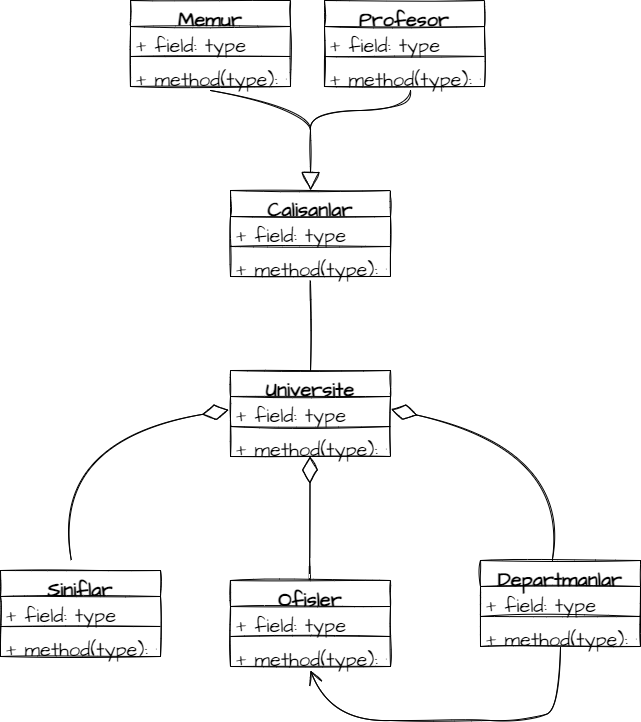

The diagram above was exported from draw.io. Its source (the exported page's mxGraphModel, read from the mxfile embedded in the PNG):
<mxGraphModel dx="1038" dy="1716" grid="1" gridSize="10" guides="1" tooltips="1" connect="1" arrows="1" fold="1" page="1" pageScale="1" pageWidth="827" pageHeight="1169" math="0" shadow="0">
  <root>
    <mxCell id="WIyWlLk6GJQsqaUBKTNV-0" />
    <mxCell id="WIyWlLk6GJQsqaUBKTNV-1" parent="WIyWlLk6GJQsqaUBKTNV-0" />
    <mxCell id="jozNFw3xs2FZVUqCljnz-18" value="" style="endArrow=diamondThin;endFill=0;endSize=24;html=1;rounded=0;sketch=1;hachureGap=4;fontFamily=Architects Daughter;fontSource=https%3A%2F%2Ffonts.googleapis.com%2Fcss%3Ffamily%3DArchitects%2BDaughter;fontSize=16;sourcePerimeterSpacing=8;targetPerimeterSpacing=8;curved=1;" edge="1" parent="WIyWlLk6GJQsqaUBKTNV-1">
      <mxGeometry width="160" relative="1" as="geometry">
        <mxPoint x="399.5" y="218" as="sourcePoint" />
        <mxPoint x="399.5" y="96" as="targetPoint" />
      </mxGeometry>
    </mxCell>
    <mxCell id="jozNFw3xs2FZVUqCljnz-23" value="" style="endArrow=diamondThin;endFill=0;endSize=24;html=1;rounded=0;sketch=1;hachureGap=4;fontFamily=Architects Daughter;fontSource=https%3A%2F%2Ffonts.googleapis.com%2Fcss%3Ffamily%3DArchitects%2BDaughter;fontSize=16;sourcePerimeterSpacing=8;targetPerimeterSpacing=8;curved=1;entryX=1.003;entryY=0.325;entryDx=0;entryDy=0;entryPerimeter=0;" edge="1" parent="WIyWlLk6GJQsqaUBKTNV-1">
      <mxGeometry width="160" relative="1" as="geometry">
        <mxPoint x="641.7150095969289" y="200" as="sourcePoint" />
        <mxPoint x="480.48" y="48.59999999999991" as="targetPoint" />
        <Array as="points">
          <mxPoint x="660" y="90" />
        </Array>
      </mxGeometry>
    </mxCell>
    <mxCell id="jozNFw3xs2FZVUqCljnz-24" value="" style="endArrow=diamondThin;endFill=0;endSize=24;html=1;rounded=0;sketch=1;hachureGap=4;fontFamily=Architects Daughter;fontSource=https%3A%2F%2Ffonts.googleapis.com%2Fcss%3Ffamily%3DArchitects%2BDaughter;fontSize=16;sourcePerimeterSpacing=8;targetPerimeterSpacing=8;curved=1;entryX=-0.012;entryY=-0.177;entryDx=0;entryDy=0;entryPerimeter=0;" edge="1" parent="WIyWlLk6GJQsqaUBKTNV-1">
      <mxGeometry width="160" relative="1" as="geometry">
        <mxPoint x="160.85500959692888" y="200" as="sourcePoint" />
        <mxPoint x="318.0799999999999" y="49.398000000000025" as="targetPoint" />
        <Array as="points">
          <mxPoint x="140" y="80" />
        </Array>
      </mxGeometry>
    </mxCell>
    <mxCell id="jozNFw3xs2FZVUqCljnz-25" value="" style="endArrow=open;endFill=1;endSize=12;html=1;rounded=0;sketch=1;hachureGap=4;fontFamily=Architects Daughter;fontSource=https%3A%2F%2Ffonts.googleapis.com%2Fcss%3Ffamily%3DArchitects%2BDaughter;fontSize=16;sourcePerimeterSpacing=8;targetPerimeterSpacing=8;curved=1;exitX=0.5;exitY=1;exitDx=0;exitDy=0;entryX=0.5;entryY=1.154;entryDx=0;entryDy=0;entryPerimeter=0;" edge="1" parent="WIyWlLk6GJQsqaUBKTNV-1" target="jozNFw3xs2FZVUqCljnz-39">
      <mxGeometry width="160" relative="1" as="geometry">
        <mxPoint x="650" y="286" as="sourcePoint" />
        <mxPoint x="490" y="328" as="targetPoint" />
        <Array as="points">
          <mxPoint x="650" y="348" />
          <mxPoint x="620" y="360" />
          <mxPoint x="540" y="360" />
          <mxPoint x="420" y="360" />
        </Array>
      </mxGeometry>
    </mxCell>
    <mxCell id="jozNFw3xs2FZVUqCljnz-28" value="Universite" style="swimlane;fontStyle=1;align=center;verticalAlign=top;childLayout=stackLayout;horizontal=1;startSize=26;horizontalStack=0;resizeParent=1;resizeParentMax=0;resizeLast=0;collapsible=1;marginBottom=0;sketch=1;hachureGap=4;fontFamily=Architects Daughter;fontSource=https%3A%2F%2Ffonts.googleapis.com%2Fcss%3Ffamily%3DArchitects%2BDaughter;fontSize=20;" vertex="1" parent="WIyWlLk6GJQsqaUBKTNV-1">
      <mxGeometry x="320" y="10" width="160" height="86" as="geometry" />
    </mxCell>
    <mxCell id="jozNFw3xs2FZVUqCljnz-29" value="+ field: type" style="text;strokeColor=none;fillColor=none;align=left;verticalAlign=top;spacingLeft=4;spacingRight=4;overflow=hidden;rotatable=0;points=[[0,0.5],[1,0.5]];portConstraint=eastwest;sketch=1;hachureGap=4;fontFamily=Architects Daughter;fontSource=https%3A%2F%2Ffonts.googleapis.com%2Fcss%3Ffamily%3DArchitects%2BDaughter;fontSize=20;" vertex="1" parent="jozNFw3xs2FZVUqCljnz-28">
      <mxGeometry y="26" width="160" height="26" as="geometry" />
    </mxCell>
    <mxCell id="jozNFw3xs2FZVUqCljnz-30" value="" style="line;strokeWidth=1;fillColor=none;align=left;verticalAlign=middle;spacingTop=-1;spacingLeft=3;spacingRight=3;rotatable=0;labelPosition=right;points=[];portConstraint=eastwest;sketch=1;hachureGap=4;fontFamily=Architects Daughter;fontSource=https%3A%2F%2Ffonts.googleapis.com%2Fcss%3Ffamily%3DArchitects%2BDaughter;fontSize=20;" vertex="1" parent="jozNFw3xs2FZVUqCljnz-28">
      <mxGeometry y="52" width="160" height="8" as="geometry" />
    </mxCell>
    <mxCell id="jozNFw3xs2FZVUqCljnz-31" value="+ method(type): type" style="text;strokeColor=none;fillColor=none;align=left;verticalAlign=top;spacingLeft=4;spacingRight=4;overflow=hidden;rotatable=0;points=[[0,0.5],[1,0.5]];portConstraint=eastwest;sketch=1;hachureGap=4;fontFamily=Architects Daughter;fontSource=https%3A%2F%2Ffonts.googleapis.com%2Fcss%3Ffamily%3DArchitects%2BDaughter;fontSize=20;" vertex="1" parent="jozNFw3xs2FZVUqCljnz-28">
      <mxGeometry y="60" width="160" height="26" as="geometry" />
    </mxCell>
    <mxCell id="jozNFw3xs2FZVUqCljnz-32" value="Siniflar" style="swimlane;fontStyle=1;align=center;verticalAlign=top;childLayout=stackLayout;horizontal=1;startSize=26;horizontalStack=0;resizeParent=1;resizeParentMax=0;resizeLast=0;collapsible=1;marginBottom=0;sketch=1;hachureGap=4;fontFamily=Architects Daughter;fontSource=https%3A%2F%2Ffonts.googleapis.com%2Fcss%3Ffamily%3DArchitects%2BDaughter;fontSize=20;" vertex="1" parent="WIyWlLk6GJQsqaUBKTNV-1">
      <mxGeometry x="90" y="210" width="160" height="86" as="geometry" />
    </mxCell>
    <mxCell id="jozNFw3xs2FZVUqCljnz-33" value="+ field: type" style="text;strokeColor=none;fillColor=none;align=left;verticalAlign=top;spacingLeft=4;spacingRight=4;overflow=hidden;rotatable=0;points=[[0,0.5],[1,0.5]];portConstraint=eastwest;sketch=1;hachureGap=4;fontFamily=Architects Daughter;fontSource=https%3A%2F%2Ffonts.googleapis.com%2Fcss%3Ffamily%3DArchitects%2BDaughter;fontSize=20;" vertex="1" parent="jozNFw3xs2FZVUqCljnz-32">
      <mxGeometry y="26" width="160" height="26" as="geometry" />
    </mxCell>
    <mxCell id="jozNFw3xs2FZVUqCljnz-34" value="" style="line;strokeWidth=1;fillColor=none;align=left;verticalAlign=middle;spacingTop=-1;spacingLeft=3;spacingRight=3;rotatable=0;labelPosition=right;points=[];portConstraint=eastwest;sketch=1;hachureGap=4;fontFamily=Architects Daughter;fontSource=https%3A%2F%2Ffonts.googleapis.com%2Fcss%3Ffamily%3DArchitects%2BDaughter;fontSize=20;" vertex="1" parent="jozNFw3xs2FZVUqCljnz-32">
      <mxGeometry y="52" width="160" height="8" as="geometry" />
    </mxCell>
    <mxCell id="jozNFw3xs2FZVUqCljnz-35" value="+ method(type): type" style="text;strokeColor=none;fillColor=none;align=left;verticalAlign=top;spacingLeft=4;spacingRight=4;overflow=hidden;rotatable=0;points=[[0,0.5],[1,0.5]];portConstraint=eastwest;sketch=1;hachureGap=4;fontFamily=Architects Daughter;fontSource=https%3A%2F%2Ffonts.googleapis.com%2Fcss%3Ffamily%3DArchitects%2BDaughter;fontSize=20;" vertex="1" parent="jozNFw3xs2FZVUqCljnz-32">
      <mxGeometry y="60" width="160" height="26" as="geometry" />
    </mxCell>
    <mxCell id="jozNFw3xs2FZVUqCljnz-36" value="Ofisler" style="swimlane;fontStyle=1;align=center;verticalAlign=top;childLayout=stackLayout;horizontal=1;startSize=26;horizontalStack=0;resizeParent=1;resizeParentMax=0;resizeLast=0;collapsible=1;marginBottom=0;sketch=1;hachureGap=4;fontFamily=Architects Daughter;fontSource=https%3A%2F%2Ffonts.googleapis.com%2Fcss%3Ffamily%3DArchitects%2BDaughter;fontSize=20;" vertex="1" parent="WIyWlLk6GJQsqaUBKTNV-1">
      <mxGeometry x="320" y="220" width="160" height="86" as="geometry" />
    </mxCell>
    <mxCell id="jozNFw3xs2FZVUqCljnz-37" value="+ field: type" style="text;strokeColor=none;fillColor=none;align=left;verticalAlign=top;spacingLeft=4;spacingRight=4;overflow=hidden;rotatable=0;points=[[0,0.5],[1,0.5]];portConstraint=eastwest;sketch=1;hachureGap=4;fontFamily=Architects Daughter;fontSource=https%3A%2F%2Ffonts.googleapis.com%2Fcss%3Ffamily%3DArchitects%2BDaughter;fontSize=20;" vertex="1" parent="jozNFw3xs2FZVUqCljnz-36">
      <mxGeometry y="26" width="160" height="26" as="geometry" />
    </mxCell>
    <mxCell id="jozNFw3xs2FZVUqCljnz-38" value="" style="line;strokeWidth=1;fillColor=none;align=left;verticalAlign=middle;spacingTop=-1;spacingLeft=3;spacingRight=3;rotatable=0;labelPosition=right;points=[];portConstraint=eastwest;sketch=1;hachureGap=4;fontFamily=Architects Daughter;fontSource=https%3A%2F%2Ffonts.googleapis.com%2Fcss%3Ffamily%3DArchitects%2BDaughter;fontSize=20;" vertex="1" parent="jozNFw3xs2FZVUqCljnz-36">
      <mxGeometry y="52" width="160" height="8" as="geometry" />
    </mxCell>
    <mxCell id="jozNFw3xs2FZVUqCljnz-39" value="+ method(type): type" style="text;strokeColor=none;fillColor=none;align=left;verticalAlign=top;spacingLeft=4;spacingRight=4;overflow=hidden;rotatable=0;points=[[0,0.5],[1,0.5]];portConstraint=eastwest;sketch=1;hachureGap=4;fontFamily=Architects Daughter;fontSource=https%3A%2F%2Ffonts.googleapis.com%2Fcss%3Ffamily%3DArchitects%2BDaughter;fontSize=20;" vertex="1" parent="jozNFw3xs2FZVUqCljnz-36">
      <mxGeometry y="60" width="160" height="26" as="geometry" />
    </mxCell>
    <mxCell id="jozNFw3xs2FZVUqCljnz-40" value="Departmanlar" style="swimlane;fontStyle=1;align=center;verticalAlign=top;childLayout=stackLayout;horizontal=1;startSize=26;horizontalStack=0;resizeParent=1;resizeParentMax=0;resizeLast=0;collapsible=1;marginBottom=0;sketch=1;hachureGap=4;fontFamily=Architects Daughter;fontSource=https%3A%2F%2Ffonts.googleapis.com%2Fcss%3Ffamily%3DArchitects%2BDaughter;fontSize=20;" vertex="1" parent="WIyWlLk6GJQsqaUBKTNV-1">
      <mxGeometry x="570" y="200" width="160" height="86" as="geometry" />
    </mxCell>
    <mxCell id="jozNFw3xs2FZVUqCljnz-41" value="+ field: type" style="text;strokeColor=none;fillColor=none;align=left;verticalAlign=top;spacingLeft=4;spacingRight=4;overflow=hidden;rotatable=0;points=[[0,0.5],[1,0.5]];portConstraint=eastwest;sketch=1;hachureGap=4;fontFamily=Architects Daughter;fontSource=https%3A%2F%2Ffonts.googleapis.com%2Fcss%3Ffamily%3DArchitects%2BDaughter;fontSize=20;" vertex="1" parent="jozNFw3xs2FZVUqCljnz-40">
      <mxGeometry y="26" width="160" height="26" as="geometry" />
    </mxCell>
    <mxCell id="jozNFw3xs2FZVUqCljnz-42" value="" style="line;strokeWidth=1;fillColor=none;align=left;verticalAlign=middle;spacingTop=-1;spacingLeft=3;spacingRight=3;rotatable=0;labelPosition=right;points=[];portConstraint=eastwest;sketch=1;hachureGap=4;fontFamily=Architects Daughter;fontSource=https%3A%2F%2Ffonts.googleapis.com%2Fcss%3Ffamily%3DArchitects%2BDaughter;fontSize=20;" vertex="1" parent="jozNFw3xs2FZVUqCljnz-40">
      <mxGeometry y="52" width="160" height="8" as="geometry" />
    </mxCell>
    <mxCell id="jozNFw3xs2FZVUqCljnz-43" value="+ method(type): type" style="text;strokeColor=none;fillColor=none;align=left;verticalAlign=top;spacingLeft=4;spacingRight=4;overflow=hidden;rotatable=0;points=[[0,0.5],[1,0.5]];portConstraint=eastwest;sketch=1;hachureGap=4;fontFamily=Architects Daughter;fontSource=https%3A%2F%2Ffonts.googleapis.com%2Fcss%3Ffamily%3DArchitects%2BDaughter;fontSize=20;" vertex="1" parent="jozNFw3xs2FZVUqCljnz-40">
      <mxGeometry y="60" width="160" height="26" as="geometry" />
    </mxCell>
    <mxCell id="jozNFw3xs2FZVUqCljnz-44" value="Memur" style="swimlane;fontStyle=1;align=center;verticalAlign=top;childLayout=stackLayout;horizontal=1;startSize=26;horizontalStack=0;resizeParent=1;resizeParentMax=0;resizeLast=0;collapsible=1;marginBottom=0;sketch=1;hachureGap=4;fontFamily=Architects Daughter;fontSource=https%3A%2F%2Ffonts.googleapis.com%2Fcss%3Ffamily%3DArchitects%2BDaughter;fontSize=20;" vertex="1" parent="WIyWlLk6GJQsqaUBKTNV-1">
      <mxGeometry x="220" y="-360" width="160" height="86" as="geometry" />
    </mxCell>
    <mxCell id="jozNFw3xs2FZVUqCljnz-45" value="+ field: type" style="text;strokeColor=none;fillColor=none;align=left;verticalAlign=top;spacingLeft=4;spacingRight=4;overflow=hidden;rotatable=0;points=[[0,0.5],[1,0.5]];portConstraint=eastwest;sketch=1;hachureGap=4;fontFamily=Architects Daughter;fontSource=https%3A%2F%2Ffonts.googleapis.com%2Fcss%3Ffamily%3DArchitects%2BDaughter;fontSize=20;" vertex="1" parent="jozNFw3xs2FZVUqCljnz-44">
      <mxGeometry y="26" width="160" height="26" as="geometry" />
    </mxCell>
    <mxCell id="jozNFw3xs2FZVUqCljnz-46" value="" style="line;strokeWidth=1;fillColor=none;align=left;verticalAlign=middle;spacingTop=-1;spacingLeft=3;spacingRight=3;rotatable=0;labelPosition=right;points=[];portConstraint=eastwest;sketch=1;hachureGap=4;fontFamily=Architects Daughter;fontSource=https%3A%2F%2Ffonts.googleapis.com%2Fcss%3Ffamily%3DArchitects%2BDaughter;fontSize=20;" vertex="1" parent="jozNFw3xs2FZVUqCljnz-44">
      <mxGeometry y="52" width="160" height="8" as="geometry" />
    </mxCell>
    <mxCell id="jozNFw3xs2FZVUqCljnz-47" value="+ method(type): type" style="text;strokeColor=none;fillColor=none;align=left;verticalAlign=top;spacingLeft=4;spacingRight=4;overflow=hidden;rotatable=0;points=[[0,0.5],[1,0.5]];portConstraint=eastwest;sketch=1;hachureGap=4;fontFamily=Architects Daughter;fontSource=https%3A%2F%2Ffonts.googleapis.com%2Fcss%3Ffamily%3DArchitects%2BDaughter;fontSize=20;" vertex="1" parent="jozNFw3xs2FZVUqCljnz-44">
      <mxGeometry y="60" width="160" height="26" as="geometry" />
    </mxCell>
    <mxCell id="jozNFw3xs2FZVUqCljnz-48" value="Profesor" style="swimlane;fontStyle=1;align=center;verticalAlign=top;childLayout=stackLayout;horizontal=1;startSize=26;horizontalStack=0;resizeParent=1;resizeParentMax=0;resizeLast=0;collapsible=1;marginBottom=0;sketch=1;hachureGap=4;fontFamily=Architects Daughter;fontSource=https%3A%2F%2Ffonts.googleapis.com%2Fcss%3Ffamily%3DArchitects%2BDaughter;fontSize=20;" vertex="1" parent="WIyWlLk6GJQsqaUBKTNV-1">
      <mxGeometry x="414" y="-360" width="160" height="86" as="geometry" />
    </mxCell>
    <mxCell id="jozNFw3xs2FZVUqCljnz-49" value="+ field: type" style="text;strokeColor=none;fillColor=none;align=left;verticalAlign=top;spacingLeft=4;spacingRight=4;overflow=hidden;rotatable=0;points=[[0,0.5],[1,0.5]];portConstraint=eastwest;sketch=1;hachureGap=4;fontFamily=Architects Daughter;fontSource=https%3A%2F%2Ffonts.googleapis.com%2Fcss%3Ffamily%3DArchitects%2BDaughter;fontSize=20;" vertex="1" parent="jozNFw3xs2FZVUqCljnz-48">
      <mxGeometry y="26" width="160" height="26" as="geometry" />
    </mxCell>
    <mxCell id="jozNFw3xs2FZVUqCljnz-50" value="" style="line;strokeWidth=1;fillColor=none;align=left;verticalAlign=middle;spacingTop=-1;spacingLeft=3;spacingRight=3;rotatable=0;labelPosition=right;points=[];portConstraint=eastwest;sketch=1;hachureGap=4;fontFamily=Architects Daughter;fontSource=https%3A%2F%2Ffonts.googleapis.com%2Fcss%3Ffamily%3DArchitects%2BDaughter;fontSize=20;" vertex="1" parent="jozNFw3xs2FZVUqCljnz-48">
      <mxGeometry y="52" width="160" height="8" as="geometry" />
    </mxCell>
    <mxCell id="jozNFw3xs2FZVUqCljnz-51" value="+ method(type): type" style="text;strokeColor=none;fillColor=none;align=left;verticalAlign=top;spacingLeft=4;spacingRight=4;overflow=hidden;rotatable=0;points=[[0,0.5],[1,0.5]];portConstraint=eastwest;sketch=1;hachureGap=4;fontFamily=Architects Daughter;fontSource=https%3A%2F%2Ffonts.googleapis.com%2Fcss%3Ffamily%3DArchitects%2BDaughter;fontSize=20;" vertex="1" parent="jozNFw3xs2FZVUqCljnz-48">
      <mxGeometry y="60" width="160" height="26" as="geometry" />
    </mxCell>
    <mxCell id="jozNFw3xs2FZVUqCljnz-63" value="Calisanlar" style="swimlane;fontStyle=1;align=center;verticalAlign=top;childLayout=stackLayout;horizontal=1;startSize=26;horizontalStack=0;resizeParent=1;resizeParentMax=0;resizeLast=0;collapsible=1;marginBottom=0;sketch=1;hachureGap=4;fontFamily=Architects Daughter;fontSource=https%3A%2F%2Ffonts.googleapis.com%2Fcss%3Ffamily%3DArchitects%2BDaughter;fontSize=20;" vertex="1" parent="WIyWlLk6GJQsqaUBKTNV-1">
      <mxGeometry x="320" y="-170" width="160" height="86" as="geometry" />
    </mxCell>
    <mxCell id="jozNFw3xs2FZVUqCljnz-64" value="+ field: type" style="text;strokeColor=none;fillColor=none;align=left;verticalAlign=top;spacingLeft=4;spacingRight=4;overflow=hidden;rotatable=0;points=[[0,0.5],[1,0.5]];portConstraint=eastwest;sketch=1;hachureGap=4;fontFamily=Architects Daughter;fontSource=https%3A%2F%2Ffonts.googleapis.com%2Fcss%3Ffamily%3DArchitects%2BDaughter;fontSize=20;" vertex="1" parent="jozNFw3xs2FZVUqCljnz-63">
      <mxGeometry y="26" width="160" height="26" as="geometry" />
    </mxCell>
    <mxCell id="jozNFw3xs2FZVUqCljnz-65" value="" style="line;strokeWidth=1;fillColor=none;align=left;verticalAlign=middle;spacingTop=-1;spacingLeft=3;spacingRight=3;rotatable=0;labelPosition=right;points=[];portConstraint=eastwest;sketch=1;hachureGap=4;fontFamily=Architects Daughter;fontSource=https%3A%2F%2Ffonts.googleapis.com%2Fcss%3Ffamily%3DArchitects%2BDaughter;fontSize=20;" vertex="1" parent="jozNFw3xs2FZVUqCljnz-63">
      <mxGeometry y="52" width="160" height="8" as="geometry" />
    </mxCell>
    <mxCell id="jozNFw3xs2FZVUqCljnz-66" value="+ method(type): type" style="text;strokeColor=none;fillColor=none;align=left;verticalAlign=top;spacingLeft=4;spacingRight=4;overflow=hidden;rotatable=0;points=[[0,0.5],[1,0.5]];portConstraint=eastwest;sketch=1;hachureGap=4;fontFamily=Architects Daughter;fontSource=https%3A%2F%2Ffonts.googleapis.com%2Fcss%3Ffamily%3DArchitects%2BDaughter;fontSize=20;" vertex="1" parent="jozNFw3xs2FZVUqCljnz-63">
      <mxGeometry y="60" width="160" height="26" as="geometry" />
    </mxCell>
    <mxCell id="jozNFw3xs2FZVUqCljnz-68" value="" style="endArrow=none;html=1;edgeStyle=orthogonalEdgeStyle;rounded=0;sketch=1;hachureGap=4;fontFamily=Architects Daughter;fontSource=https%3A%2F%2Ffonts.googleapis.com%2Fcss%3Ffamily%3DArchitects%2BDaughter;fontSize=16;startSize=14;endSize=14;sourcePerimeterSpacing=8;targetPerimeterSpacing=8;curved=1;entryX=0.5;entryY=0;entryDx=0;entryDy=0;" edge="1" parent="WIyWlLk6GJQsqaUBKTNV-1" target="jozNFw3xs2FZVUqCljnz-28">
      <mxGeometry relative="1" as="geometry">
        <mxPoint x="400" y="-80" as="sourcePoint" />
        <mxPoint x="520" y="-40" as="targetPoint" />
        <Array as="points">
          <mxPoint x="400" y="-70" />
          <mxPoint x="400" y="-70" />
        </Array>
      </mxGeometry>
    </mxCell>
    <mxCell id="jozNFw3xs2FZVUqCljnz-71" value="" style="endArrow=block;endSize=16;endFill=0;html=1;rounded=0;sketch=1;hachureGap=4;fontFamily=Architects Daughter;fontSource=https%3A%2F%2Ffonts.googleapis.com%2Fcss%3Ffamily%3DArchitects%2BDaughter;fontSize=16;sourcePerimeterSpacing=8;targetPerimeterSpacing=8;curved=1;exitX=0.5;exitY=1.154;exitDx=0;exitDy=0;exitPerimeter=0;entryX=0.5;entryY=0;entryDx=0;entryDy=0;" edge="1" parent="WIyWlLk6GJQsqaUBKTNV-1" source="jozNFw3xs2FZVUqCljnz-47" target="jozNFw3xs2FZVUqCljnz-63">
      <mxGeometry width="160" relative="1" as="geometry">
        <mxPoint x="330" y="-170" as="sourcePoint" />
        <mxPoint x="480" y="-200" as="targetPoint" />
        <Array as="points">
          <mxPoint x="400" y="-250" />
          <mxPoint x="400" y="-210" />
        </Array>
      </mxGeometry>
    </mxCell>
    <mxCell id="jozNFw3xs2FZVUqCljnz-72" value="" style="endArrow=none;html=1;edgeStyle=orthogonalEdgeStyle;rounded=0;sketch=1;hachureGap=4;fontFamily=Architects Daughter;fontSource=https%3A%2F%2Ffonts.googleapis.com%2Fcss%3Ffamily%3DArchitects%2BDaughter;fontSize=16;startSize=14;endSize=14;sourcePerimeterSpacing=8;targetPerimeterSpacing=8;curved=1;" edge="1" parent="WIyWlLk6GJQsqaUBKTNV-1">
      <mxGeometry relative="1" as="geometry">
        <mxPoint x="400" y="-230" as="sourcePoint" />
        <mxPoint x="500" y="-270" as="targetPoint" />
        <Array as="points">
          <mxPoint x="400" y="-250" />
          <mxPoint x="500" y="-250" />
        </Array>
      </mxGeometry>
    </mxCell>
  </root>
</mxGraphModel>